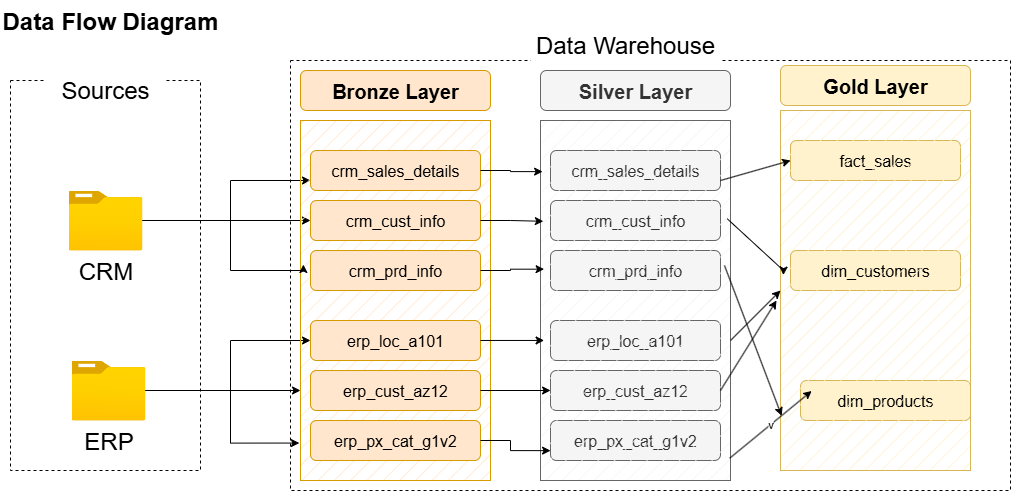

The diagram above was exported from draw.io. Its source (the exported page's mxGraphModel, read from the mxfile embedded in the PNG):
<mxGraphModel dx="1426" dy="751" grid="1" gridSize="10" guides="1" tooltips="1" connect="1" arrows="1" fold="1" page="1" pageScale="1" pageWidth="827" pageHeight="1169" math="0" shadow="0">
  <root>
    <mxCell id="0" />
    <mxCell id="1" parent="0" />
    <mxCell id="z1C9xNttWJipa0ZgBpVq-1" value="" style="rounded=0;whiteSpace=wrap;html=1;fillColor=none;dashed=1;" parent="1" vertex="1">
      <mxGeometry x="50" y="90" width="190" height="390" as="geometry" />
    </mxCell>
    <mxCell id="z1C9xNttWJipa0ZgBpVq-2" value="Sources" style="rounded=1;whiteSpace=wrap;html=1;fontSize=24;strokeColor=none;" parent="1" vertex="1">
      <mxGeometry x="85" y="80" width="120" height="40" as="geometry" />
    </mxCell>
    <mxCell id="z1C9xNttWJipa0ZgBpVq-14" style="edgeStyle=orthogonalEdgeStyle;rounded=0;orthogonalLoop=1;jettySize=auto;html=1;" parent="1" source="z1C9xNttWJipa0ZgBpVq-3" target="z1C9xNttWJipa0ZgBpVq-10" edge="1">
      <mxGeometry relative="1" as="geometry" />
    </mxCell>
    <mxCell id="z1C9xNttWJipa0ZgBpVq-15" style="edgeStyle=orthogonalEdgeStyle;rounded=0;orthogonalLoop=1;jettySize=auto;html=1;entryX=0;entryY=0.75;entryDx=0;entryDy=0;" parent="1" source="z1C9xNttWJipa0ZgBpVq-3" target="z1C9xNttWJipa0ZgBpVq-8" edge="1">
      <mxGeometry relative="1" as="geometry">
        <Array as="points">
          <mxPoint x="270" y="230" />
          <mxPoint x="270" y="190" />
        </Array>
      </mxGeometry>
    </mxCell>
    <mxCell id="z1C9xNttWJipa0ZgBpVq-3" value="CRM" style="image;aspect=fixed;html=1;points=[];align=center;fontSize=24;image=img/lib/azure2/general/Folder_Blank.svg;" parent="1" vertex="1">
      <mxGeometry x="108.04" y="200" width="73.93" height="60" as="geometry" />
    </mxCell>
    <mxCell id="z1C9xNttWJipa0ZgBpVq-17" style="edgeStyle=orthogonalEdgeStyle;rounded=0;orthogonalLoop=1;jettySize=auto;html=1;entryX=0;entryY=0.75;entryDx=0;entryDy=0;" parent="1" source="z1C9xNttWJipa0ZgBpVq-4" target="z1C9xNttWJipa0ZgBpVq-5" edge="1">
      <mxGeometry relative="1" as="geometry" />
    </mxCell>
    <mxCell id="z1C9xNttWJipa0ZgBpVq-18" style="edgeStyle=orthogonalEdgeStyle;rounded=0;orthogonalLoop=1;jettySize=auto;html=1;entryX=0;entryY=0.5;entryDx=0;entryDy=0;" parent="1" source="z1C9xNttWJipa0ZgBpVq-4" target="z1C9xNttWJipa0ZgBpVq-11" edge="1">
      <mxGeometry relative="1" as="geometry">
        <Array as="points">
          <mxPoint x="270" y="400" />
          <mxPoint x="270" y="350" />
        </Array>
      </mxGeometry>
    </mxCell>
    <mxCell id="z1C9xNttWJipa0ZgBpVq-4" value="ERP" style="image;aspect=fixed;html=1;points=[];align=center;fontSize=24;image=img/lib/azure2/general/Folder_Blank.svg;" parent="1" vertex="1">
      <mxGeometry x="111" y="370" width="73.93" height="60" as="geometry" />
    </mxCell>
    <mxCell id="z1C9xNttWJipa0ZgBpVq-5" value="" style="rounded=0;whiteSpace=wrap;html=1;fillColor=#ffe6cc;strokeColor=#d79b00;fillStyle=hatch;" parent="1" vertex="1">
      <mxGeometry x="340" y="130" width="190" height="360" as="geometry" />
    </mxCell>
    <mxCell id="z1C9xNttWJipa0ZgBpVq-7" value="&lt;font style=&quot;font-size: 20px;&quot;&gt;Bronze Layer&lt;/font&gt;" style="rounded=1;whiteSpace=wrap;html=1;fillColor=#ffe6cc;strokeColor=#d79b00;gradientColor=none;fontStyle=1" parent="1" vertex="1">
      <mxGeometry x="340" y="80" width="190" height="40" as="geometry" />
    </mxCell>
    <mxCell id="z1C9xNttWJipa0ZgBpVq-8" value="&lt;font style=&quot;font-size: 16px;&quot;&gt;crm_sales_details&lt;/font&gt;" style="rounded=1;whiteSpace=wrap;html=1;fillColor=#ffe6cc;strokeColor=#d79b00;fontStyle=0" parent="1" vertex="1">
      <mxGeometry x="350" y="160" width="170" height="40" as="geometry" />
    </mxCell>
    <mxCell id="z1C9xNttWJipa0ZgBpVq-9" value="&lt;font style=&quot;font-size: 16px;&quot;&gt;crm_prd_info&lt;/font&gt;" style="rounded=1;whiteSpace=wrap;html=1;fillColor=#ffe6cc;strokeColor=#d79b00;fontStyle=0" parent="1" vertex="1">
      <mxGeometry x="350" y="260" width="170" height="40" as="geometry" />
    </mxCell>
    <mxCell id="z1C9xNttWJipa0ZgBpVq-10" value="&lt;font style=&quot;font-size: 16px;&quot;&gt;crm_cust_info&lt;/font&gt;" style="rounded=1;whiteSpace=wrap;html=1;fillColor=#ffe6cc;strokeColor=#d79b00;fontStyle=0" parent="1" vertex="1">
      <mxGeometry x="350" y="210" width="170" height="40" as="geometry" />
    </mxCell>
    <mxCell id="z1C9xNttWJipa0ZgBpVq-11" value="&lt;font style=&quot;font-size: 16px;&quot;&gt;erp_loc_a101&lt;/font&gt;" style="rounded=1;whiteSpace=wrap;html=1;fillColor=#ffe6cc;strokeColor=#d79b00;fontStyle=0" parent="1" vertex="1">
      <mxGeometry x="350" y="330" width="170" height="40" as="geometry" />
    </mxCell>
    <mxCell id="z1C9xNttWJipa0ZgBpVq-12" value="&lt;font style=&quot;font-size: 16px;&quot;&gt;erp_px_cat_g1v2&lt;/font&gt;" style="rounded=1;whiteSpace=wrap;html=1;fillColor=#ffe6cc;strokeColor=#d79b00;fontStyle=0" parent="1" vertex="1">
      <mxGeometry x="350" y="430" width="170" height="40" as="geometry" />
    </mxCell>
    <mxCell id="z1C9xNttWJipa0ZgBpVq-13" value="&lt;font style=&quot;font-size: 16px;&quot;&gt;erp_cust_az12&lt;/font&gt;" style="rounded=1;whiteSpace=wrap;html=1;fillColor=#ffe6cc;strokeColor=#d79b00;fontStyle=0" parent="1" vertex="1">
      <mxGeometry x="350" y="380" width="170" height="40" as="geometry" />
    </mxCell>
    <mxCell id="z1C9xNttWJipa0ZgBpVq-16" style="edgeStyle=orthogonalEdgeStyle;rounded=0;orthogonalLoop=1;jettySize=auto;html=1;entryX=0.015;entryY=0.4;entryDx=0;entryDy=0;entryPerimeter=0;" parent="1" source="z1C9xNttWJipa0ZgBpVq-3" target="z1C9xNttWJipa0ZgBpVq-5" edge="1">
      <mxGeometry relative="1" as="geometry">
        <Array as="points">
          <mxPoint x="270" y="230" />
          <mxPoint x="270" y="280" />
          <mxPoint x="343" y="280" />
        </Array>
      </mxGeometry>
    </mxCell>
    <mxCell id="z1C9xNttWJipa0ZgBpVq-21" style="edgeStyle=orthogonalEdgeStyle;rounded=0;orthogonalLoop=1;jettySize=auto;html=1;entryX=-0.006;entryY=0.896;entryDx=0;entryDy=0;entryPerimeter=0;" parent="1" source="z1C9xNttWJipa0ZgBpVq-4" target="z1C9xNttWJipa0ZgBpVq-5" edge="1">
      <mxGeometry relative="1" as="geometry">
        <Array as="points">
          <mxPoint x="270" y="400" />
          <mxPoint x="270" y="453" />
        </Array>
      </mxGeometry>
    </mxCell>
    <mxCell id="VRyX_9SaCpgKUKgdgU51-1" value="&lt;font style=&quot;font-size: 20px;&quot;&gt;Silver Layer&lt;/font&gt;" style="rounded=1;whiteSpace=wrap;html=1;fillColor=#f5f5f5;strokeColor=#666666;fontStyle=1;fontColor=#333333;" parent="1" vertex="1">
      <mxGeometry x="580" y="80" width="190" height="40" as="geometry" />
    </mxCell>
    <mxCell id="VRyX_9SaCpgKUKgdgU51-2" value="&lt;font style=&quot;font-size: 16px;&quot;&gt;crm_sales_details&lt;/font&gt;" style="rounded=1;whiteSpace=wrap;html=1;fillColor=#f5f5f5;strokeColor=#666666;fontStyle=0;fontColor=#333333;" parent="1" vertex="1">
      <mxGeometry x="590" y="160" width="170" height="40" as="geometry" />
    </mxCell>
    <mxCell id="VRyX_9SaCpgKUKgdgU51-3" value="&lt;font style=&quot;font-size: 16px;&quot;&gt;crm_prd_info&lt;/font&gt;" style="rounded=1;whiteSpace=wrap;html=1;fillColor=#f5f5f5;strokeColor=#666666;fontStyle=0;fontColor=#333333;" parent="1" vertex="1">
      <mxGeometry x="590" y="260" width="170" height="40" as="geometry" />
    </mxCell>
    <mxCell id="VRyX_9SaCpgKUKgdgU51-4" value="&lt;font style=&quot;font-size: 16px;&quot;&gt;crm_cust_info&lt;/font&gt;" style="rounded=1;whiteSpace=wrap;html=1;fillColor=#f5f5f5;strokeColor=#666666;fontStyle=0;fontColor=#333333;" parent="1" vertex="1">
      <mxGeometry x="590" y="210" width="170" height="40" as="geometry" />
    </mxCell>
    <mxCell id="VRyX_9SaCpgKUKgdgU51-5" value="&lt;font style=&quot;font-size: 16px;&quot;&gt;erp_loc_a101&lt;/font&gt;" style="rounded=1;whiteSpace=wrap;html=1;fillColor=#f5f5f5;strokeColor=#666666;fontStyle=0;fontColor=#333333;" parent="1" vertex="1">
      <mxGeometry x="590" y="330" width="170" height="40" as="geometry" />
    </mxCell>
    <mxCell id="VRyX_9SaCpgKUKgdgU51-6" value="&lt;font style=&quot;font-size: 16px;&quot;&gt;erp_px_cat_g1v2&lt;/font&gt;" style="rounded=1;whiteSpace=wrap;html=1;fillColor=#f5f5f5;strokeColor=#666666;fontStyle=0;fontColor=#333333;" parent="1" vertex="1">
      <mxGeometry x="590" y="430" width="170" height="40" as="geometry" />
    </mxCell>
    <mxCell id="VRyX_9SaCpgKUKgdgU51-7" value="&lt;font style=&quot;font-size: 16px;&quot;&gt;erp_cust_az12&lt;/font&gt;" style="rounded=1;whiteSpace=wrap;html=1;fillColor=#f5f5f5;strokeColor=#666666;fontStyle=0;fontColor=#333333;" parent="1" vertex="1">
      <mxGeometry x="590" y="380" width="170" height="40" as="geometry" />
    </mxCell>
    <mxCell id="VRyX_9SaCpgKUKgdgU51-8" value="" style="rounded=0;whiteSpace=wrap;html=1;fillColor=#f5f5f5;strokeColor=#666666;fillStyle=hatch;fontColor=#333333;" parent="1" vertex="1">
      <mxGeometry x="580" y="130" width="190" height="360" as="geometry" />
    </mxCell>
    <mxCell id="VRyX_9SaCpgKUKgdgU51-11" style="edgeStyle=orthogonalEdgeStyle;rounded=0;orthogonalLoop=1;jettySize=auto;html=1;entryX=0.011;entryY=0.142;entryDx=0;entryDy=0;entryPerimeter=0;" parent="1" source="z1C9xNttWJipa0ZgBpVq-8" target="VRyX_9SaCpgKUKgdgU51-8" edge="1">
      <mxGeometry relative="1" as="geometry" />
    </mxCell>
    <mxCell id="VRyX_9SaCpgKUKgdgU51-12" style="edgeStyle=orthogonalEdgeStyle;rounded=0;orthogonalLoop=1;jettySize=auto;html=1;entryX=0.015;entryY=0.28;entryDx=0;entryDy=0;entryPerimeter=0;" parent="1" source="z1C9xNttWJipa0ZgBpVq-10" target="VRyX_9SaCpgKUKgdgU51-8" edge="1">
      <mxGeometry relative="1" as="geometry" />
    </mxCell>
    <mxCell id="VRyX_9SaCpgKUKgdgU51-13" style="edgeStyle=orthogonalEdgeStyle;rounded=0;orthogonalLoop=1;jettySize=auto;html=1;entryX=0.019;entryY=0.413;entryDx=0;entryDy=0;entryPerimeter=0;" parent="1" source="z1C9xNttWJipa0ZgBpVq-9" target="VRyX_9SaCpgKUKgdgU51-8" edge="1">
      <mxGeometry relative="1" as="geometry" />
    </mxCell>
    <mxCell id="VRyX_9SaCpgKUKgdgU51-14" style="edgeStyle=orthogonalEdgeStyle;rounded=0;orthogonalLoop=1;jettySize=auto;html=1;entryX=0.019;entryY=0.611;entryDx=0;entryDy=0;entryPerimeter=0;" parent="1" source="z1C9xNttWJipa0ZgBpVq-11" target="VRyX_9SaCpgKUKgdgU51-8" edge="1">
      <mxGeometry relative="1" as="geometry" />
    </mxCell>
    <mxCell id="VRyX_9SaCpgKUKgdgU51-15" style="edgeStyle=orthogonalEdgeStyle;rounded=0;orthogonalLoop=1;jettySize=auto;html=1;entryX=0.053;entryY=0.75;entryDx=0;entryDy=0;entryPerimeter=0;" parent="1" source="z1C9xNttWJipa0ZgBpVq-13" target="VRyX_9SaCpgKUKgdgU51-8" edge="1">
      <mxGeometry relative="1" as="geometry" />
    </mxCell>
    <mxCell id="VRyX_9SaCpgKUKgdgU51-16" style="edgeStyle=orthogonalEdgeStyle;rounded=0;orthogonalLoop=1;jettySize=auto;html=1;entryX=0.053;entryY=0.917;entryDx=0;entryDy=0;entryPerimeter=0;" parent="1" source="z1C9xNttWJipa0ZgBpVq-12" target="VRyX_9SaCpgKUKgdgU51-8" edge="1">
      <mxGeometry relative="1" as="geometry" />
    </mxCell>
    <mxCell id="7Z5AYDQKExCDiNkSk2Mr-1" value="&lt;font style=&quot;font-size: 20px;&quot;&gt;Gold Layer&lt;/font&gt;" style="rounded=1;whiteSpace=wrap;html=1;fillColor=#fff2cc;strokeColor=#d6b656;fontStyle=1;" parent="1" vertex="1">
      <mxGeometry x="820" y="75" width="190" height="40" as="geometry" />
    </mxCell>
    <mxCell id="7Z5AYDQKExCDiNkSk2Mr-2" value="&lt;font style=&quot;font-size: 16px;&quot;&gt;fact_sales&lt;/font&gt;" style="rounded=1;whiteSpace=wrap;html=1;fillColor=#fff2cc;strokeColor=#d6b656;fontStyle=0;" parent="1" vertex="1">
      <mxGeometry x="830" y="150" width="170" height="40" as="geometry" />
    </mxCell>
    <mxCell id="7Z5AYDQKExCDiNkSk2Mr-3" value="&lt;font style=&quot;font-size: 16px;&quot;&gt;dim_products&lt;/font&gt;" style="rounded=1;whiteSpace=wrap;html=1;fillColor=#fff2cc;strokeColor=#d6b656;fontStyle=0;" parent="1" vertex="1">
      <mxGeometry x="840" y="390" width="170" height="40" as="geometry" />
    </mxCell>
    <mxCell id="7Z5AYDQKExCDiNkSk2Mr-4" value="&lt;font style=&quot;font-size: 16px;&quot;&gt;dim_customers&lt;/font&gt;" style="rounded=1;whiteSpace=wrap;html=1;fillColor=#fff2cc;strokeColor=#d6b656;fontStyle=0;" parent="1" vertex="1">
      <mxGeometry x="830" y="260" width="170" height="40" as="geometry" />
    </mxCell>
    <mxCell id="7Z5AYDQKExCDiNkSk2Mr-8" value="" style="rounded=0;whiteSpace=wrap;html=1;fillColor=#fff2cc;strokeColor=#d6b656;fillStyle=hatch;" parent="1" vertex="1">
      <mxGeometry x="820" y="120" width="190" height="360" as="geometry" />
    </mxCell>
    <mxCell id="7Z5AYDQKExCDiNkSk2Mr-9" value="" style="endArrow=classic;html=1;rounded=0;entryX=0.053;entryY=0.139;entryDx=0;entryDy=0;entryPerimeter=0;" parent="1" target="7Z5AYDQKExCDiNkSk2Mr-8" edge="1">
      <mxGeometry width="50" height="50" relative="1" as="geometry">
        <mxPoint x="760" y="190" as="sourcePoint" />
        <mxPoint x="810" y="140" as="targetPoint" />
      </mxGeometry>
    </mxCell>
    <mxCell id="7Z5AYDQKExCDiNkSk2Mr-10" value="" style="endArrow=classic;html=1;rounded=0;entryX=0.015;entryY=0.457;entryDx=0;entryDy=0;entryPerimeter=0;exitX=0.983;exitY=0.273;exitDx=0;exitDy=0;exitPerimeter=0;" parent="1" source="VRyX_9SaCpgKUKgdgU51-8" target="7Z5AYDQKExCDiNkSk2Mr-8" edge="1">
      <mxGeometry width="50" height="50" relative="1" as="geometry">
        <mxPoint x="760" y="190" as="sourcePoint" />
        <mxPoint x="850" y="190" as="targetPoint" />
        <Array as="points">
          <mxPoint x="823" y="280" />
        </Array>
      </mxGeometry>
    </mxCell>
    <mxCell id="7Z5AYDQKExCDiNkSk2Mr-11" value="" style="endArrow=classic;html=1;rounded=0;entryX=0.006;entryY=0.848;entryDx=0;entryDy=0;entryPerimeter=0;" parent="1" target="7Z5AYDQKExCDiNkSk2Mr-8" edge="1">
      <mxGeometry width="50" height="50" relative="1" as="geometry">
        <mxPoint x="764" y="275" as="sourcePoint" />
        <mxPoint x="827" y="370" as="targetPoint" />
      </mxGeometry>
    </mxCell>
    <mxCell id="7Z5AYDQKExCDiNkSk2Mr-12" value="v" style="endArrow=classic;html=1;rounded=0;entryX=0.006;entryY=0.557;entryDx=0;entryDy=0;entryPerimeter=0;exitX=0.996;exitY=0.938;exitDx=0;exitDy=0;exitPerimeter=0;" parent="1" source="VRyX_9SaCpgKUKgdgU51-8" edge="1">
      <mxGeometry width="50" height="50" relative="1" as="geometry">
        <mxPoint x="790" y="480" as="sourcePoint" />
        <mxPoint x="851.1400000000001" y="400.52" as="targetPoint" />
      </mxGeometry>
    </mxCell>
    <mxCell id="7Z5AYDQKExCDiNkSk2Mr-13" value="" style="endArrow=classic;html=1;rounded=0;" parent="1" edge="1">
      <mxGeometry width="50" height="50" relative="1" as="geometry">
        <mxPoint x="770" y="350" as="sourcePoint" />
        <mxPoint x="820" y="300" as="targetPoint" />
      </mxGeometry>
    </mxCell>
    <mxCell id="7Z5AYDQKExCDiNkSk2Mr-14" value="" style="endArrow=classic;html=1;rounded=0;" parent="1" edge="1">
      <mxGeometry width="50" height="50" relative="1" as="geometry">
        <mxPoint x="760" y="400" as="sourcePoint" />
        <mxPoint x="816" y="310" as="targetPoint" />
      </mxGeometry>
    </mxCell>
    <mxCell id="J7o5tsSFAjKtupwFm4vJ-1" value="" style="rounded=0;whiteSpace=wrap;html=1;fillColor=none;dashed=1;" vertex="1" parent="1">
      <mxGeometry x="330" y="70" width="720" height="430" as="geometry" />
    </mxCell>
    <mxCell id="J7o5tsSFAjKtupwFm4vJ-2" value="Data Warehouse" style="rounded=1;whiteSpace=wrap;html=1;fontSize=24;strokeColor=none;" vertex="1" parent="1">
      <mxGeometry x="570" y="35" width="190" height="40" as="geometry" />
    </mxCell>
    <mxCell id="J7o5tsSFAjKtupwFm4vJ-3" value="&lt;h1 style=&quot;margin-top: 0px;&quot;&gt;Data Flow Diagram&lt;/h1&gt;" style="text;html=1;whiteSpace=wrap;overflow=hidden;rounded=0;" vertex="1" parent="1">
      <mxGeometry x="40" y="10" width="230" height="40" as="geometry" />
    </mxCell>
  </root>
</mxGraphModel>